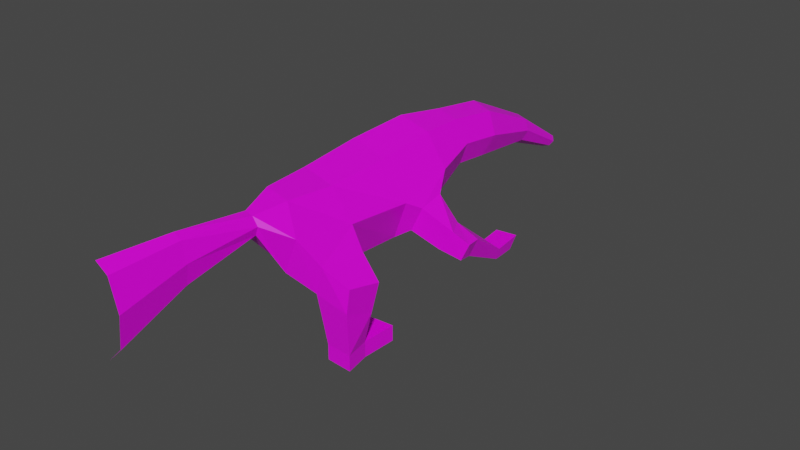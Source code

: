 # Source: shnooter.blend  (saved by Blender 2.83.19; exported with 4.5.12 LTS)
import bpy
from mathutils import Matrix  # noqa: F401  (used for matrix-valued properties, if any)

bpy.ops.wm.read_factory_settings(use_empty=True)
scene = bpy.context.scene
scene.name = 'Scene'

# ---- materials (node trees are filled in below, after node groups)
mat_material = bpy.data.materials.new('Material')
mat_material.alpha_threshold = 0.0
mat_material.use_transparent_shadow = False
mat_material.line_color = (0.0, 0.0, 0.0, 1.0)

# ---- material node trees
mat_material.use_nodes = True; mat_material.node_tree.nodes.clear()
_N = mat_material.node_tree.nodes; _L = mat_material.node_tree.links
n0 = _N.new('ShaderNodeOutputMaterial'); n0.name = 'Material Output'; n0.location = (300, 300)
n1 = _N.new('ShaderNodeBsdfPrincipled'); n1.name = 'Principled BSDF'; n1.location = (10, 300)
n1.distribution = 'GGX'
n1.subsurface_method = 'BURLEY'
n1.inputs[2].default_value = 0.4
n1.inputs[3].default_value = 1.45
n1.inputs[27].default_value = (0.0, 0.0, 0.0, 1.0)
n1.inputs[28].default_value = 1.0
n2 = _N.new('ShaderNodeTexImage'); n2.name = 'Image Texture'; n2.location = (-280, 280)
n2.interpolation = 'Closest'
_L.new(n1.outputs[0], n0.inputs[0])
_L.new(n2.outputs[0], n1.inputs[0])
n0.is_active_output = True

# ---- world
world_world = bpy.data.worlds.new('World'); scene.world = world_world
world_world.use_nodes = True; world_world.node_tree.nodes.clear()
_N = world_world.node_tree.nodes; _L = world_world.node_tree.links
n0 = _N.new('ShaderNodeOutputWorld'); n0.name = 'World Output'; n0.location = (300, 300)
n1 = _N.new('ShaderNodeBackground'); n1.name = 'Background'; n1.location = (10, 300)
n1.inputs[0].default_value = (0.05088, 0.05088, 0.05088, 1.0)
_L.new(n1.outputs[0], n0.inputs[0])
n0.is_active_output = True
world_world.color = (0.05088, 0.05088, 0.05088)
world_world.use_sun_shadow = False
world_world.sun_shadow_jitter_overblur = 0.0

# ---- meshes
me_cube = bpy.data.meshes.new('Cube')
me_cube.from_pydata([(0.3545, 3.285, 3.525), (0.9277, 3.285, 3.371), (0.1303, 2.045, 3.665), (0.985, 2.045, 3.434), (1.31, 3.285, 2.797), (1.555, 2.045, 2.579), (1.099, 3.285, 2.194), (1.24, 2.045, 1.68), (0.3646, 3.285, 1.903), (0.1453, 2.045, 1.245), (0.3545, 4.838, 3.293), (0.9277, 4.771, 3.154), (1.31, 4.52, 2.638), (1.099, 4.257, 2.095), (0.3646, 4.129, 1.833), (0.5845, 6.667, 2.405), (0.869, 6.633, 2.336), (1.059, 6.509, 2.08), (0.9538, 6.378, 1.811), (0.5895, 6.315, 1.681), (0.6844, 8.232, 1.351), (0.8434, 8.198, 1.324), (0.9495, 8.074, 1.224), (0.8909, 7.944, 1.119), (0.6871, 7.881, 1.068), (0.02791, 0.3802, 3.542), (1.011, 0.3802, 3.277), (1.667, 0.3802, 2.294), (1.304, 0.3802, 1.259), (0.04516, 0.3802, 0.7584), (0.1305, -1.434, 3.435), (0.985, -1.434, 3.204), (1.658, -1.521, 2.475), (1.136, -1.47, 1.223), (0.1455, -1.434, 1.015), (0.3227, -2.818, 3.486), (0.9358, -2.818, 3.32), (1.591, -3.246, 2.756), (1.158, -3.196, 1.758), (0.3335, -2.818, 1.75), (0.6387, -3.788, 3.358), (0.8551, -3.788, 3.3), (0.9994, -3.788, 3.083), (0.9196, -3.788, 2.856), (0.6425, -3.788, 2.746), (0.6512, -5.741, 3.628), (0.8519, -5.741, 3.495), (0.9858, -5.741, 3.002), (0.9118, -5.741, 2.483), (0.6547, -5.741, 2.232), (0.5501, -7.554, 3.709), (0.8777, -7.554, 3.492), (1.096, -7.554, 2.687), (0.9754, -7.554, 1.839), (0.5559, -7.554, 1.43), (2.259, -1.843, 2.091), (1.965, -1.918, 0.943), (2.187, -3.088, 2.209), (1.96, -3.054, 1.454), (1.794, 1.547, 2.15), (1.586, 1.502, 1.448), (1.852, 0.7805, 2.059), (1.56, 0.7169, 1.401), (2.323, 1.587, 1.52), (2.137, 1.483, 0.9358), (2.604, 1.038, 1.56), (2.233, 0.9563, 1.011), (2.908, 1.645, 1.226), (2.784, 1.48, 0.7865), (3.004, 1.168, 1.294), (2.8, 1.115, 0.8206), (2.087, 2.888, 0.3288), (2.19, 2.898, 0.02443), (2.671, 2.95, 0.3391), (2.611, 2.922, 0.03074), (2.993, -2.153, 1.728), (2.782, -2.173, 0.8662), (2.857, -2.963, 1.85), (2.786, -2.991, 1.199), (2.051, 3.699, 0.3882), (2.137, 3.588, 0.01013), (2.635, 3.76, 0.3985), (2.559, 3.612, 0.01645), (1.978, -2.06, 0.05675), (2.033, -2.823, 0.05675), (2.607, -2.212, 0.05675), (2.729, -2.875, 0.05675), (1.978, -2.06, -0.3579), (2.033, -2.823, -0.3579), (2.607, -2.212, -0.3579), (2.729, -2.875, -0.3579), (1.999, -1.327, 0.05675), (2.645, -1.286, 0.05675), (1.999, -1.327, -0.3579), (2.645, -1.286, -0.3579)], [], [(1, 3, 5, 4), (1, 0, 2, 3), (4, 5, 7, 6), (6, 7, 9, 8), (6, 8, 14, 13), (0, 1, 11, 10), (1, 4, 12, 11), (4, 6, 13, 12), (13, 14, 19, 18), (10, 11, 16, 15), (12, 13, 18, 17), (11, 12, 17, 16), (18, 19, 24, 23), (15, 16, 21, 20), (17, 18, 23, 22), (16, 17, 22, 21), (5, 3, 26, 27), (3, 2, 25, 26), (5, 27, 61, 59), (9, 7, 28, 29), (29, 28, 33, 34), (27, 26, 31, 32), (28, 27, 32, 33), (26, 25, 30, 31), (31, 30, 35, 36), (34, 33, 38, 39), (32, 31, 36, 37), (32, 37, 57, 55), (38, 37, 42, 43), (36, 35, 40, 41), (39, 38, 43, 44), (37, 36, 41, 42), (43, 42, 47, 48), (41, 40, 45, 46), (44, 43, 48, 49), (42, 41, 46, 47), (48, 47, 52, 53), (46, 45, 50, 51), (49, 48, 53, 54), (47, 46, 51, 52), (55, 57, 77, 75), (38, 33, 56, 58), (33, 32, 55, 56), (37, 38, 58, 57), (59, 61, 65, 63), (7, 5, 59, 60), (27, 28, 62, 61), (28, 7, 60, 62), (64, 63, 71, 72), (60, 59, 63, 64), (62, 60, 64, 66), (61, 62, 66, 65), (68, 67, 69, 70), (66, 64, 68, 70), (65, 66, 70, 69), (63, 65, 69, 67), (74, 72, 80, 82), (63, 67, 73, 71), (67, 68, 74, 73), (68, 64, 72, 74), (76, 75, 77, 78), (57, 58, 78, 77), (76, 78, 86, 85), (80, 79, 81, 82), (73, 74, 82, 81), (71, 73, 81, 79), (72, 71, 79, 80), (56, 55, 75, 76), (84, 83, 87, 88), (56, 76, 85, 83), (58, 56, 83, 84), (78, 58, 84, 86), (88, 87, 89, 90), (89, 87, 93, 94), (85, 86, 90, 89), (86, 84, 88, 90), (91, 92, 94, 93), (83, 85, 92, 91), (85, 89, 94, 92), (87, 83, 91, 93)])
_uv = me_cube.uv_layers.new(name='UVMap')
_uv.uv.foreach_set('vector', [0.375, 0.5, 0.375, 0.75, 0.375, 0.75, 0.375, 0.5, 0.375, 0.5, 0.625, 0.5, 0.625, 0.75, 0.375, 0.75, 0.375, 0.5, 0.375, 0.75, 0.375, 0.75, 0.375, 0.5, 0.375, 0.5, 0.375, 0.75, 0.375, 0.75, 0.375, 0.5, 0.375, 0.5, 0.375, 0.5, 0.375, 0.5, 0.375, 0.5, 0.625, 0.5, 0.375, 0.5, 0.375, 0.5, 0.625, 0.5, 0.375, 0.5, 0.375, 0.5, 0.375, 0.5, 0.375, 0.5, 0.375, 0.5, 0.375, 0.5, 0.375, 0.5, 0.375, 0.5, 0.375, 0.5, 0.375, 0.5, 0.375, 0.5, 0.375, 0.5, 0.625, 0.5, 0.375, 0.5, 0.375, 0.5, 0.625, 0.5, 0.375, 0.5, 0.375, 0.5, 0.375, 0.5, 0.375, 0.5, 0.375, 0.5, 0.375, 0.5, 0.375, 0.5, 0.375, 0.5, 0.375, 0.5, 0.375, 0.5, 0.375, 0.5, 0.375, 0.5, 0.625, 0.5, 0.375, 0.5, 0.375, 0.5, 0.625, 0.5, 0.375, 0.5, 0.375, 0.5, 0.375, 0.5, 0.375, 0.5, 0.375, 0.5, 0.375, 0.5, 0.375, 0.5, 0.375, 0.5, 0.375, 0.75, 0.375, 0.75, 0.375, 0.75, 0.375, 0.75, 0.375, 0.75, 0.625, 0.75, 0.625, 0.75, 0.375, 0.75, 0.375, 0.75, 0.375, 0.75, 0.375, 0.75, 0.375, 0.75, 0.375, 0.75, 0.375, 0.75, 0.375, 0.75, 0.375, 0.75, 0.375, 0.75, 0.375, 0.75, 0.375, 0.75, 0.375, 0.75, 0.375, 0.75, 0.375, 0.75, 0.375, 0.75, 0.375, 0.75, 0.375, 0.75, 0.375, 0.75, 0.375, 0.75, 0.375, 0.75, 0.375, 0.75, 0.625, 0.75, 0.625, 0.75, 0.375, 0.75, 0.375, 0.75, 0.625, 0.75, 0.625, 0.75, 0.375, 0.75, 0.375, 0.75, 0.375, 0.75, 0.375, 0.75, 0.375, 0.75, 0.375, 0.75, 0.375, 0.75, 0.375, 0.75, 0.375, 0.75, 0.375, 0.75, 0.375, 0.75, 0.375, 0.75, 0.375, 0.75, 0.375, 0.75, 0.375, 0.75, 0.375, 0.75, 0.375, 0.75, 0.375, 0.75, 0.625, 0.75, 0.625, 0.75, 0.375, 0.75, 0.375, 0.75, 0.375, 0.75, 0.375, 0.75, 0.375, 0.75, 0.375, 0.75, 0.375, 0.75, 0.375, 0.75, 0.375, 0.75, 0.375, 0.75, 0.375, 0.75, 0.375, 0.75, 0.375, 0.75, 0.375, 0.75, 0.625, 0.75, 0.625, 0.75, 0.375, 0.75, 0.375, 0.75, 0.375, 0.75, 0.375, 0.75, 0.375, 0.75, 0.375, 0.75, 0.375, 0.75, 0.375, 0.75, 0.375, 0.75, 0.375, 0.75, 0.375, 0.75, 0.375, 0.75, 0.375, 0.75, 0.375, 0.75, 0.625, 0.75, 0.625, 0.75, 0.375, 0.75, 0.375, 0.75, 0.375, 0.75, 0.375, 0.75, 0.375, 0.75, 0.375, 0.75, 0.375, 0.75, 0.375, 0.75, 0.375, 0.75, 0.375, 0.75, 0.375, 0.75, 0.375, 0.75, 0.375, 0.75, 0.375, 0.75, 0.375, 0.75, 0.375, 0.75, 0.375, 0.75, 0.375, 0.75, 0.375, 0.75, 0.375, 0.75, 0.375, 0.75, 0.375, 0.75, 0.375, 0.75, 0.375, 0.75, 0.375, 0.75, 0.375, 0.75, 0.375, 0.75, 0.375, 0.75, 0.375, 0.75, 0.375, 0.75, 0.375, 0.75, 0.375, 0.75, 0.375, 0.75, 0.375, 0.75, 0.375, 0.75, 0.375, 0.75, 0.375, 0.75, 0.375, 0.75, 0.375, 0.75, 0.375, 0.75, 0.375, 0.75, 0.375, 0.75, 0.375, 0.75, 0.375, 0.75, 0.375, 0.75, 0.375, 0.75, 0.375, 0.75, 0.375, 0.75, 0.375, 0.75, 0.375, 0.75, 0.375, 0.75, 0.375, 0.75, 0.375, 0.75, 0.375, 0.75, 0.375, 0.75, 0.375, 0.75, 0.375, 0.75, 0.375, 0.75, 0.375, 0.75, 0.375, 0.75, 0.375, 0.75, 0.375, 0.75, 0.375, 0.75, 0.375, 0.75, 0.375, 0.75, 0.375, 0.75, 0.375, 0.75, 0.375, 0.75, 0.375, 0.75, 0.375, 0.75, 0.375, 0.75, 0.375, 0.75, 0.375, 0.75, 0.375, 0.75, 0.375, 0.75, 0.375, 0.75, 0.375, 0.75, 0.375, 0.75, 0.375, 0.75, 0.375, 0.75, 0.375, 0.75, 0.375, 0.75, 0.375, 0.75, 0.375, 0.75, 0.375, 0.75, 0.375, 0.75, 0.375, 0.75, 0.375, 0.75, 0.375, 0.75, 0.375, 0.75, 0.375, 0.75, 0.375, 0.75, 0.375, 0.75, 0.375, 0.75, 0.375, 0.75, 0.375, 0.75, 0.375, 0.75, 0.375, 0.75, 0.375, 0.75, 0.375, 0.75, 0.375, 0.75, 0.375, 0.75, 0.375, 0.75, 0.375, 0.75, 0.375, 0.75, 0.375, 0.75, 0.375, 0.75, 0.375, 0.75, 0.375, 0.75, 0.375, 0.75, 0.375, 0.75, 0.375, 0.75, 0.375, 0.75, 0.375, 0.75, 0.375, 0.75, 0.375, 0.75, 0.375, 0.75, 0.375, 0.75, 0.375, 0.75, 0.375, 0.75, 0.375, 0.75, 0.375, 0.75, 0.375, 0.75, 0.375, 0.75, 0.375, 0.75, 0.375, 0.75, 0.375, 0.75, 0.375, 0.75, 0.375, 0.75, 0.375, 0.75, 0.375, 0.75, 0.375, 0.75, 0.375, 0.75, 0.375, 0.75, 0.375, 0.75, 0.375, 0.75, 0.375, 0.75, 0.375, 0.75, 0.375, 0.75, 0.375, 0.75, 0.375, 0.75, 0.375, 0.75, 0.375, 0.75, 0.375, 0.75, 0.375, 0.75, 0.375, 0.75, 0.375, 0.75, 0.375, 0.75, 0.375, 0.75, 0.375, 0.75, 0.375, 0.75, 0.375, 0.75, 0.375, 0.75, 0.375, 0.75, 0.375, 0.75, 0.375, 0.75, 0.375, 0.75, 0.375, 0.75, 0.375, 0.75, 0.375, 0.75, 0.375, 0.75, 0.375, 0.75, 0.375, 0.75, 0.375, 0.75, 0.375, 0.75, 0.375, 0.75, 0.375, 0.75, 0.375, 0.75, 0.375, 0.75])
me_cube.materials.append(mat_material)
me_cube.use_remesh_preserve_volume = False
me_cube.use_remesh_preserve_attributes = False
me_cube.use_mirror_vertex_groups = False
me_cube.update()

# ---- objects
ob_cube = bpy.data.objects.new('Cube', me_cube)

# ---- transforms, parenting, visibility, modifiers, constraints
ob_cube.location = (0.0, 0.0, 0.0)
ob_cube.lock_rotations_4d = False
ob_cube.empty_display_type = 'ARROWS'
ob_cube.lineart.crease_threshold = 0.0

# ---- collection membership
scene.collection.objects.link(ob_cube)

# ---- scene / render settings (as saved in the file)
scene.frame_start = 1; scene.frame_end = 250; scene.frame_set(1)
scene.render.engine = 'BLENDER_EEVEE_NEXT'
scene.cycles.use_denoising = False
scene.cycles.samples = 128
scene.cycles.sampling_pattern = 'TABULATED_SOBOL'
scene.cycles.use_adaptive_sampling = False
scene.cycles.use_light_tree = False
scene.view_settings.view_transform = 'Filmic'
bpy.context.view_layer.update()

# ---- added for rendering (the .blend has no active camera and no usable light): camera, sun
cam_auto = bpy.data.cameras.new('AutoCamera')
cam_auto.lens = 50.0
cam_auto.sensor_width = 36.0
cam_auto.clip_end = 1000.0
ob_auto_camera = bpy.data.objects.new('AutoCamera', cam_auto)
scene.collection.objects.link(ob_auto_camera)
ob_auto_camera.location = (16.8481, -18.0596, 13.941)
ob_auto_camera.rotation_euler = (1.09748, -7.21219e-08, 0.694738)
scene.camera = ob_auto_camera
light_auto_sun = bpy.data.lights.new('AutoSun', 'SUN')
light_auto_sun.energy = 3.0
light_auto_sun.angle = 0.0523599
ob_auto_sun = bpy.data.objects.new('AutoSun', light_auto_sun)
scene.collection.objects.link(ob_auto_sun)
ob_auto_sun.rotation_euler = (0.872665, 0.174533, 0.523599)
bpy.context.view_layer.update()
